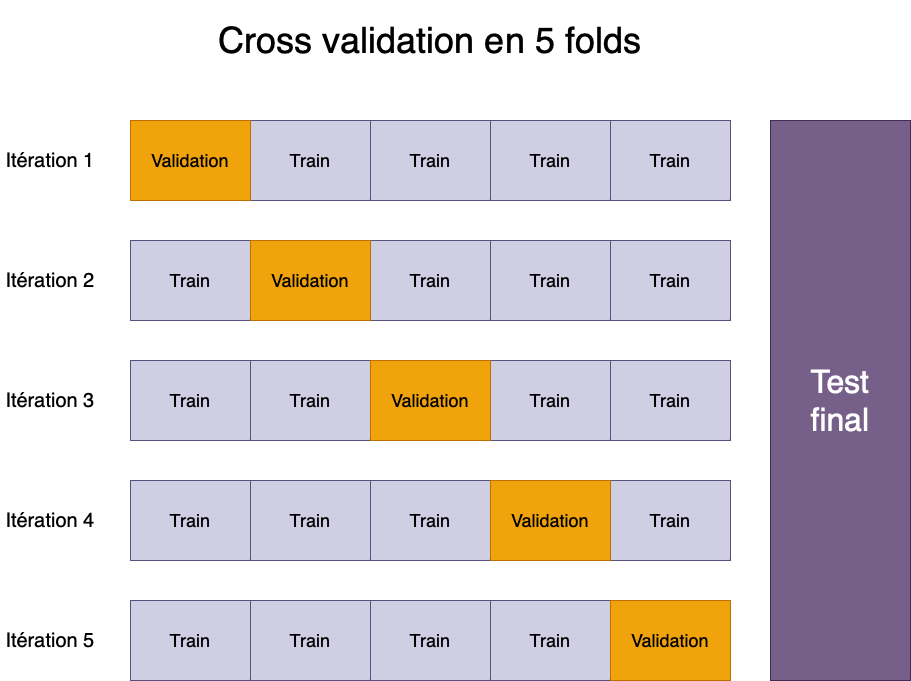

The diagram above was exported from draw.io. Its source (the exported page's mxGraphModel, read from the mxfile embedded in the PNG):
<mxGraphModel dx="1781" dy="599" grid="1" gridSize="10" guides="1" tooltips="1" connect="1" arrows="1" fold="1" page="1" pageScale="1" pageWidth="827" pageHeight="1169" math="0" shadow="0">
  <root>
    <mxCell id="0" />
    <mxCell id="1" parent="0" />
    <mxCell id="2" value="Train" style="rounded=0;whiteSpace=wrap;html=1;fontSize=18;fillColor=#d0cee2;strokeColor=#56517e;fontColor=#000000;" vertex="1" parent="1">
      <mxGeometry x="560" y="160" width="120" height="80" as="geometry" />
    </mxCell>
    <mxCell id="3" value="Train" style="rounded=0;whiteSpace=wrap;html=1;fontSize=18;fillColor=#d0cee2;strokeColor=#56517e;fontColor=#000000;" vertex="1" parent="1">
      <mxGeometry x="200" y="160" width="120" height="80" as="geometry" />
    </mxCell>
    <mxCell id="4" value="Train" style="rounded=0;whiteSpace=wrap;html=1;fontSize=18;fillColor=#d0cee2;strokeColor=#56517e;fontColor=#000000;" vertex="1" parent="1">
      <mxGeometry x="320" y="160" width="120" height="80" as="geometry" />
    </mxCell>
    <mxCell id="5" value="Train" style="rounded=0;whiteSpace=wrap;html=1;fontSize=18;fillColor=#d0cee2;strokeColor=#56517e;fontColor=#000000;" vertex="1" parent="1">
      <mxGeometry x="440" y="160" width="120" height="80" as="geometry" />
    </mxCell>
    <mxCell id="6" value="Validation" style="rounded=0;whiteSpace=wrap;html=1;fontSize=18;fillColor=#f0a30a;fontColor=#000000;strokeColor=#BD7000;" vertex="1" parent="1">
      <mxGeometry x="80" y="160" width="120" height="80" as="geometry" />
    </mxCell>
    <mxCell id="7" value="Train" style="rounded=0;whiteSpace=wrap;html=1;fontSize=18;fillColor=#d0cee2;strokeColor=#56517e;fontColor=#000000;" vertex="1" parent="1">
      <mxGeometry x="80" y="280" width="120" height="80" as="geometry" />
    </mxCell>
    <mxCell id="8" value="Train" style="rounded=0;whiteSpace=wrap;html=1;fontSize=18;fillColor=#d0cee2;strokeColor=#56517e;fontColor=#000000;" vertex="1" parent="1">
      <mxGeometry x="560" y="280" width="120" height="80" as="geometry" />
    </mxCell>
    <mxCell id="9" value="Train" style="rounded=0;whiteSpace=wrap;html=1;fontSize=18;fillColor=#d0cee2;strokeColor=#56517e;fontColor=#000000;" vertex="1" parent="1">
      <mxGeometry x="320" y="280" width="120" height="80" as="geometry" />
    </mxCell>
    <mxCell id="10" value="Train" style="rounded=0;whiteSpace=wrap;html=1;fontSize=18;fillColor=#d0cee2;strokeColor=#56517e;fontColor=#000000;" vertex="1" parent="1">
      <mxGeometry x="440" y="280" width="120" height="80" as="geometry" />
    </mxCell>
    <mxCell id="11" value="Validation" style="rounded=0;whiteSpace=wrap;html=1;fontSize=18;fillColor=#f0a30a;fontColor=#000000;strokeColor=#BD7000;" vertex="1" parent="1">
      <mxGeometry x="200" y="280" width="120" height="80" as="geometry" />
    </mxCell>
    <mxCell id="12" value="Train" style="rounded=0;whiteSpace=wrap;html=1;fontSize=18;fillColor=#d0cee2;strokeColor=#56517e;fontColor=#000000;" vertex="1" parent="1">
      <mxGeometry x="80" y="400" width="120" height="80" as="geometry" />
    </mxCell>
    <mxCell id="13" value="Train" style="rounded=0;whiteSpace=wrap;html=1;fontSize=18;fillColor=#d0cee2;strokeColor=#56517e;fontColor=#000000;" vertex="1" parent="1">
      <mxGeometry x="560" y="400" width="120" height="80" as="geometry" />
    </mxCell>
    <mxCell id="14" value="Train" style="rounded=0;whiteSpace=wrap;html=1;fontSize=18;fillColor=#d0cee2;strokeColor=#56517e;fontColor=#000000;" vertex="1" parent="1">
      <mxGeometry x="200" y="400" width="120" height="80" as="geometry" />
    </mxCell>
    <mxCell id="15" value="Train" style="rounded=0;whiteSpace=wrap;html=1;fontSize=18;fillColor=#d0cee2;strokeColor=#56517e;fontColor=#000000;" vertex="1" parent="1">
      <mxGeometry x="440" y="400" width="120" height="80" as="geometry" />
    </mxCell>
    <mxCell id="16" value="Validation" style="rounded=0;whiteSpace=wrap;html=1;fontSize=18;fillColor=#f0a30a;fontColor=#000000;strokeColor=#BD7000;" vertex="1" parent="1">
      <mxGeometry x="320" y="400" width="120" height="80" as="geometry" />
    </mxCell>
    <mxCell id="17" value="Train" style="rounded=0;whiteSpace=wrap;html=1;fontSize=18;fillColor=#d0cee2;strokeColor=#56517e;fontColor=#000000;" vertex="1" parent="1">
      <mxGeometry x="80" y="520" width="120" height="80" as="geometry" />
    </mxCell>
    <mxCell id="18" value="Train" style="rounded=0;whiteSpace=wrap;html=1;fontSize=18;fillColor=#d0cee2;strokeColor=#56517e;fontColor=#000000;" vertex="1" parent="1">
      <mxGeometry x="560" y="520" width="120" height="80" as="geometry" />
    </mxCell>
    <mxCell id="19" value="Train" style="rounded=0;whiteSpace=wrap;html=1;fontSize=18;fillColor=#d0cee2;strokeColor=#56517e;fontColor=#000000;" vertex="1" parent="1">
      <mxGeometry x="320" y="520" width="120" height="80" as="geometry" />
    </mxCell>
    <mxCell id="20" value="Train" style="rounded=0;whiteSpace=wrap;html=1;fontSize=18;fillColor=#d0cee2;strokeColor=#56517e;fontColor=#000000;" vertex="1" parent="1">
      <mxGeometry x="200" y="520" width="120" height="80" as="geometry" />
    </mxCell>
    <mxCell id="21" value="Validation" style="rounded=0;whiteSpace=wrap;html=1;fontSize=18;fillColor=#f0a30a;fontColor=#000000;strokeColor=#BD7000;" vertex="1" parent="1">
      <mxGeometry x="440" y="520" width="120" height="80" as="geometry" />
    </mxCell>
    <mxCell id="22" value="Train" style="rounded=0;whiteSpace=wrap;html=1;fontSize=18;fillColor=#d0cee2;strokeColor=#56517e;fontColor=#000000;" vertex="1" parent="1">
      <mxGeometry x="80" y="640" width="120" height="80" as="geometry" />
    </mxCell>
    <mxCell id="23" value="Train" style="rounded=0;whiteSpace=wrap;html=1;fontSize=18;fillColor=#d0cee2;strokeColor=#56517e;fontColor=#000000;" vertex="1" parent="1">
      <mxGeometry x="320" y="640" width="120" height="80" as="geometry" />
    </mxCell>
    <mxCell id="24" value="Train" style="rounded=0;whiteSpace=wrap;html=1;fontSize=18;fillColor=#d0cee2;strokeColor=#56517e;fontColor=#000000;" vertex="1" parent="1">
      <mxGeometry x="200" y="640" width="120" height="80" as="geometry" />
    </mxCell>
    <mxCell id="25" value="Train" style="rounded=0;whiteSpace=wrap;html=1;fontSize=18;fillColor=#d0cee2;strokeColor=#56517e;fontColor=#000000;" vertex="1" parent="1">
      <mxGeometry x="440" y="640" width="120" height="80" as="geometry" />
    </mxCell>
    <mxCell id="26" value="Validation" style="rounded=0;whiteSpace=wrap;html=1;fontSize=18;fillColor=#f0a30a;fontColor=#000000;strokeColor=#BD7000;" vertex="1" parent="1">
      <mxGeometry x="560" y="640" width="120" height="80" as="geometry" />
    </mxCell>
    <mxCell id="27" value="&lt;font style=&quot;font-size: 20px;&quot;&gt;Itération 1&lt;/font&gt;" style="text;html=1;strokeColor=none;fillColor=none;align=center;verticalAlign=middle;whiteSpace=wrap;rounded=0;" vertex="1" parent="1">
      <mxGeometry x="-50" y="185" width="100" height="30" as="geometry" />
    </mxCell>
    <mxCell id="28" value="&lt;font style=&quot;font-size: 20px;&quot;&gt;Itération 2&lt;/font&gt;" style="text;html=1;strokeColor=none;fillColor=none;align=center;verticalAlign=middle;whiteSpace=wrap;rounded=0;" vertex="1" parent="1">
      <mxGeometry x="-50" y="305" width="100" height="30" as="geometry" />
    </mxCell>
    <mxCell id="29" value="&lt;font style=&quot;font-size: 20px;&quot;&gt;Itération 3&lt;/font&gt;" style="text;html=1;strokeColor=none;fillColor=none;align=center;verticalAlign=middle;whiteSpace=wrap;rounded=0;" vertex="1" parent="1">
      <mxGeometry x="-50" y="425" width="100" height="30" as="geometry" />
    </mxCell>
    <mxCell id="30" value="&lt;font style=&quot;font-size: 20px;&quot;&gt;Itération 4&lt;/font&gt;" style="text;html=1;strokeColor=none;fillColor=none;align=center;verticalAlign=middle;whiteSpace=wrap;rounded=0;" vertex="1" parent="1">
      <mxGeometry x="-50" y="545" width="100" height="30" as="geometry" />
    </mxCell>
    <mxCell id="31" value="&lt;font style=&quot;font-size: 20px;&quot;&gt;Itération 5&lt;/font&gt;" style="text;html=1;strokeColor=none;fillColor=none;align=center;verticalAlign=middle;whiteSpace=wrap;rounded=0;" vertex="1" parent="1">
      <mxGeometry x="-50" y="665" width="100" height="30" as="geometry" />
    </mxCell>
    <mxCell id="32" value="Test&lt;br&gt;final" style="rounded=0;whiteSpace=wrap;html=1;fillColor=#76608a;fontColor=#ffffff;strokeColor=#432D57;fontSize=32;" vertex="1" parent="1">
      <mxGeometry x="720" y="160" width="140" height="560" as="geometry" />
    </mxCell>
    <mxCell id="33" value="&lt;font style=&quot;font-size: 36px;&quot;&gt;Cross validation en 5 folds&lt;/font&gt;" style="text;html=1;strokeColor=none;fillColor=none;align=center;verticalAlign=middle;whiteSpace=wrap;rounded=0;" vertex="1" parent="1">
      <mxGeometry x="80" y="40" width="600" height="80" as="geometry" />
    </mxCell>
  </root>
</mxGraphModel>